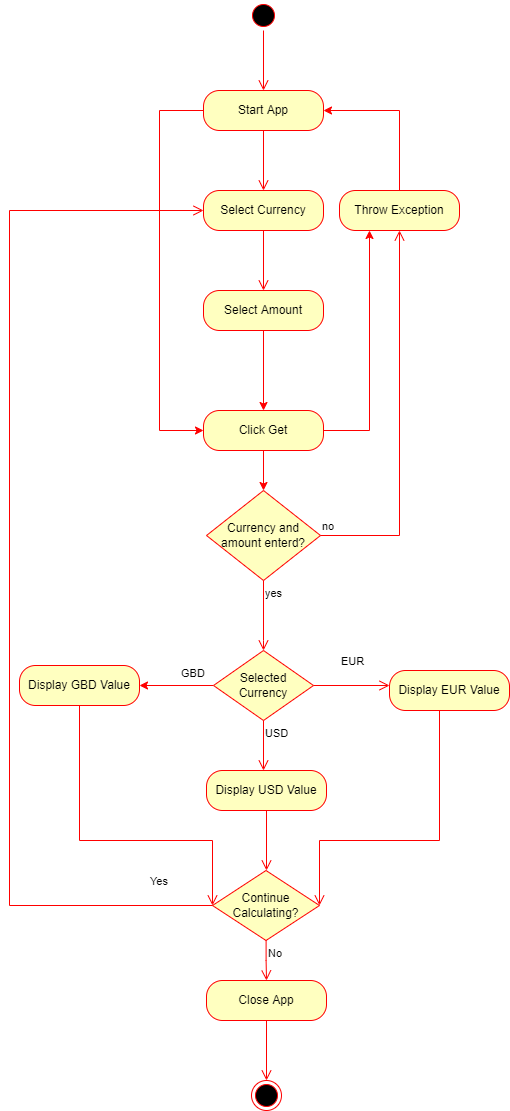

The diagram above was exported from draw.io. Its source (the exported page's mxGraphModel, read from the mxfile embedded in the PNG):
<mxGraphModel dx="2556" dy="1170" grid="1" gridSize="10" guides="1" tooltips="1" connect="1" arrows="1" fold="1" page="1" pageScale="1" pageWidth="827" pageHeight="1169" math="0" shadow="0">
  <root>
    <mxCell id="0" />
    <mxCell id="1" parent="0" />
    <mxCell id="nmDtSm5Nsdw7n5mXYW1Z-1" value="" style="ellipse;html=1;shape=startState;fillColor=#000000;strokeColor=#ff0000;" vertex="1" parent="1">
      <mxGeometry x="399" y="80" width="30" height="30" as="geometry" />
    </mxCell>
    <mxCell id="nmDtSm5Nsdw7n5mXYW1Z-2" value="" style="edgeStyle=orthogonalEdgeStyle;html=1;verticalAlign=bottom;endArrow=open;endSize=8;strokeColor=#ff0000;rounded=0;" edge="1" source="nmDtSm5Nsdw7n5mXYW1Z-1" parent="1">
      <mxGeometry relative="1" as="geometry">
        <mxPoint x="414" y="170" as="targetPoint" />
      </mxGeometry>
    </mxCell>
    <mxCell id="nmDtSm5Nsdw7n5mXYW1Z-26" style="edgeStyle=orthogonalEdgeStyle;rounded=0;orthogonalLoop=1;jettySize=auto;html=1;strokeColor=#FF0000;entryX=0;entryY=0.5;entryDx=0;entryDy=0;" edge="1" parent="1" source="nmDtSm5Nsdw7n5mXYW1Z-18" target="nmDtSm5Nsdw7n5mXYW1Z-38">
      <mxGeometry relative="1" as="geometry">
        <mxPoint x="250" y="520" as="targetPoint" />
        <Array as="points">
          <mxPoint x="310" y="190" />
          <mxPoint x="310" y="510" />
        </Array>
      </mxGeometry>
    </mxCell>
    <mxCell id="nmDtSm5Nsdw7n5mXYW1Z-18" value="Start App" style="rounded=1;whiteSpace=wrap;html=1;arcSize=40;fontColor=#000000;fillColor=#ffffc0;strokeColor=#ff0000;" vertex="1" parent="1">
      <mxGeometry x="354" y="170" width="120" height="40" as="geometry" />
    </mxCell>
    <mxCell id="nmDtSm5Nsdw7n5mXYW1Z-19" value="" style="edgeStyle=orthogonalEdgeStyle;html=1;verticalAlign=bottom;endArrow=open;endSize=8;strokeColor=#ff0000;rounded=0;" edge="1" source="nmDtSm5Nsdw7n5mXYW1Z-18" parent="1">
      <mxGeometry relative="1" as="geometry">
        <mxPoint x="414" y="270" as="targetPoint" />
      </mxGeometry>
    </mxCell>
    <mxCell id="nmDtSm5Nsdw7n5mXYW1Z-27" value="Select Currency" style="rounded=1;whiteSpace=wrap;html=1;arcSize=40;fontColor=#000000;fillColor=#ffffc0;strokeColor=#ff0000;" vertex="1" parent="1">
      <mxGeometry x="354" y="270" width="120" height="40" as="geometry" />
    </mxCell>
    <mxCell id="nmDtSm5Nsdw7n5mXYW1Z-28" value="" style="edgeStyle=orthogonalEdgeStyle;html=1;verticalAlign=bottom;endArrow=open;endSize=8;strokeColor=#ff0000;rounded=0;" edge="1" source="nmDtSm5Nsdw7n5mXYW1Z-27" parent="1">
      <mxGeometry relative="1" as="geometry">
        <mxPoint x="414" y="370" as="targetPoint" />
      </mxGeometry>
    </mxCell>
    <mxCell id="nmDtSm5Nsdw7n5mXYW1Z-39" value="" style="edgeStyle=orthogonalEdgeStyle;rounded=0;orthogonalLoop=1;jettySize=auto;html=1;strokeColor=#FF0000;" edge="1" parent="1" source="nmDtSm5Nsdw7n5mXYW1Z-32" target="nmDtSm5Nsdw7n5mXYW1Z-38">
      <mxGeometry relative="1" as="geometry" />
    </mxCell>
    <mxCell id="nmDtSm5Nsdw7n5mXYW1Z-32" value="Select Amount" style="rounded=1;whiteSpace=wrap;html=1;arcSize=40;fontColor=#000000;fillColor=#ffffc0;strokeColor=#ff0000;" vertex="1" parent="1">
      <mxGeometry x="354" y="370" width="120" height="40" as="geometry" />
    </mxCell>
    <mxCell id="nmDtSm5Nsdw7n5mXYW1Z-36" style="edgeStyle=orthogonalEdgeStyle;rounded=0;orthogonalLoop=1;jettySize=auto;html=1;entryX=1;entryY=0.5;entryDx=0;entryDy=0;strokeColor=#FF0000;" edge="1" parent="1" source="nmDtSm5Nsdw7n5mXYW1Z-34" target="nmDtSm5Nsdw7n5mXYW1Z-18">
      <mxGeometry relative="1" as="geometry">
        <Array as="points">
          <mxPoint x="550" y="190" />
        </Array>
      </mxGeometry>
    </mxCell>
    <mxCell id="nmDtSm5Nsdw7n5mXYW1Z-34" value="Throw Exception" style="rounded=1;whiteSpace=wrap;html=1;arcSize=40;fontColor=#000000;fillColor=#ffffc0;strokeColor=#ff0000;" vertex="1" parent="1">
      <mxGeometry x="490" y="270" width="120" height="40" as="geometry" />
    </mxCell>
    <mxCell id="nmDtSm5Nsdw7n5mXYW1Z-46" style="edgeStyle=orthogonalEdgeStyle;rounded=0;orthogonalLoop=1;jettySize=auto;html=1;strokeColor=#FF0000;" edge="1" parent="1" source="nmDtSm5Nsdw7n5mXYW1Z-38">
      <mxGeometry relative="1" as="geometry">
        <mxPoint x="414" y="570" as="targetPoint" />
      </mxGeometry>
    </mxCell>
    <mxCell id="nmDtSm5Nsdw7n5mXYW1Z-60" style="edgeStyle=orthogonalEdgeStyle;rounded=0;orthogonalLoop=1;jettySize=auto;html=1;entryX=0.25;entryY=1;entryDx=0;entryDy=0;strokeColor=#FF0000;" edge="1" parent="1" source="nmDtSm5Nsdw7n5mXYW1Z-38" target="nmDtSm5Nsdw7n5mXYW1Z-34">
      <mxGeometry relative="1" as="geometry" />
    </mxCell>
    <mxCell id="nmDtSm5Nsdw7n5mXYW1Z-38" value="Click Get" style="rounded=1;whiteSpace=wrap;html=1;arcSize=40;fontColor=#000000;fillColor=#ffffc0;strokeColor=#ff0000;" vertex="1" parent="1">
      <mxGeometry x="354" y="490" width="120" height="40" as="geometry" />
    </mxCell>
    <mxCell id="nmDtSm5Nsdw7n5mXYW1Z-43" value="Currency and amount enterd?" style="rhombus;whiteSpace=wrap;html=1;fillColor=#ffffc0;strokeColor=#ff0000;" vertex="1" parent="1">
      <mxGeometry x="357" y="570" width="114" height="90" as="geometry" />
    </mxCell>
    <mxCell id="nmDtSm5Nsdw7n5mXYW1Z-44" value="no" style="edgeStyle=orthogonalEdgeStyle;html=1;align=left;verticalAlign=bottom;endArrow=open;endSize=8;strokeColor=#ff0000;rounded=0;" edge="1" source="nmDtSm5Nsdw7n5mXYW1Z-43" parent="1" target="nmDtSm5Nsdw7n5mXYW1Z-34">
      <mxGeometry x="-1" relative="1" as="geometry">
        <mxPoint x="550" y="600" as="targetPoint" />
      </mxGeometry>
    </mxCell>
    <mxCell id="nmDtSm5Nsdw7n5mXYW1Z-45" value="yes" style="edgeStyle=orthogonalEdgeStyle;html=1;align=left;verticalAlign=top;endArrow=open;endSize=8;strokeColor=#ff0000;rounded=0;" edge="1" source="nmDtSm5Nsdw7n5mXYW1Z-43" parent="1">
      <mxGeometry x="-1" relative="1" as="geometry">
        <mxPoint x="414" y="730" as="targetPoint" />
        <Array as="points">
          <mxPoint x="414" y="720" />
        </Array>
      </mxGeometry>
    </mxCell>
    <mxCell id="nmDtSm5Nsdw7n5mXYW1Z-54" style="edgeStyle=orthogonalEdgeStyle;rounded=0;orthogonalLoop=1;jettySize=auto;html=1;strokeColor=#FF0000;" edge="1" parent="1" source="nmDtSm5Nsdw7n5mXYW1Z-47">
      <mxGeometry relative="1" as="geometry">
        <mxPoint x="290" y="765" as="targetPoint" />
      </mxGeometry>
    </mxCell>
    <mxCell id="nmDtSm5Nsdw7n5mXYW1Z-47" value="Selected Currency" style="rhombus;whiteSpace=wrap;html=1;fillColor=#ffffc0;strokeColor=#ff0000;" vertex="1" parent="1">
      <mxGeometry x="364" y="730" width="100" height="70" as="geometry" />
    </mxCell>
    <mxCell id="nmDtSm5Nsdw7n5mXYW1Z-48" value="EUR" style="edgeStyle=orthogonalEdgeStyle;html=1;align=left;verticalAlign=bottom;endArrow=open;endSize=8;strokeColor=#ff0000;rounded=0;" edge="1" source="nmDtSm5Nsdw7n5mXYW1Z-47" parent="1">
      <mxGeometry x="-0.3158" y="15" relative="1" as="geometry">
        <mxPoint x="540" y="765" as="targetPoint" />
        <mxPoint as="offset" />
      </mxGeometry>
    </mxCell>
    <mxCell id="nmDtSm5Nsdw7n5mXYW1Z-49" value="USD" style="edgeStyle=orthogonalEdgeStyle;html=1;align=left;verticalAlign=top;endArrow=open;endSize=8;strokeColor=#ff0000;rounded=0;" edge="1" source="nmDtSm5Nsdw7n5mXYW1Z-47" parent="1">
      <mxGeometry x="-1" relative="1" as="geometry">
        <mxPoint x="414" y="850" as="targetPoint" />
      </mxGeometry>
    </mxCell>
    <mxCell id="nmDtSm5Nsdw7n5mXYW1Z-50" value="Display EUR Value" style="rounded=1;whiteSpace=wrap;html=1;arcSize=40;fontColor=#000000;fillColor=#ffffc0;strokeColor=#ff0000;" vertex="1" parent="1">
      <mxGeometry x="540" y="750" width="120" height="40" as="geometry" />
    </mxCell>
    <mxCell id="nmDtSm5Nsdw7n5mXYW1Z-51" value="" style="edgeStyle=orthogonalEdgeStyle;html=1;verticalAlign=bottom;endArrow=open;endSize=8;strokeColor=#ff0000;rounded=0;entryX=1;entryY=0.5;entryDx=0;entryDy=0;" edge="1" source="nmDtSm5Nsdw7n5mXYW1Z-50" parent="1" target="nmDtSm5Nsdw7n5mXYW1Z-61">
      <mxGeometry relative="1" as="geometry">
        <mxPoint x="600" y="850" as="targetPoint" />
        <Array as="points">
          <mxPoint x="590" y="920" />
          <mxPoint x="470" y="920" />
        </Array>
      </mxGeometry>
    </mxCell>
    <mxCell id="nmDtSm5Nsdw7n5mXYW1Z-52" value="Display USD Value" style="rounded=1;whiteSpace=wrap;html=1;arcSize=40;fontColor=#000000;fillColor=#ffffc0;strokeColor=#ff0000;" vertex="1" parent="1">
      <mxGeometry x="357" y="850" width="120" height="40" as="geometry" />
    </mxCell>
    <mxCell id="nmDtSm5Nsdw7n5mXYW1Z-53" value="" style="edgeStyle=orthogonalEdgeStyle;html=1;verticalAlign=bottom;endArrow=open;endSize=8;strokeColor=#ff0000;rounded=0;" edge="1" source="nmDtSm5Nsdw7n5mXYW1Z-52" parent="1">
      <mxGeometry relative="1" as="geometry">
        <mxPoint x="417" y="950" as="targetPoint" />
      </mxGeometry>
    </mxCell>
    <mxCell id="nmDtSm5Nsdw7n5mXYW1Z-57" value="GBD" style="edgeStyle=orthogonalEdgeStyle;html=1;align=left;verticalAlign=top;endArrow=open;endSize=8;strokeColor=#ff0000;rounded=0;exitX=0.5;exitY=1;exitDx=0;exitDy=0;entryX=0;entryY=0.5;entryDx=0;entryDy=0;" edge="1" source="nmDtSm5Nsdw7n5mXYW1Z-58" parent="1" target="nmDtSm5Nsdw7n5mXYW1Z-61">
      <mxGeometry x="-1" y="110" relative="1" as="geometry">
        <mxPoint x="230" y="830" as="targetPoint" />
        <mxPoint x="90" y="950" as="sourcePoint" />
        <Array as="points">
          <mxPoint x="230" y="920" />
          <mxPoint x="363" y="920" />
        </Array>
        <mxPoint x="-10" y="-45" as="offset" />
      </mxGeometry>
    </mxCell>
    <mxCell id="nmDtSm5Nsdw7n5mXYW1Z-58" value="Display GBD Value" style="rounded=1;whiteSpace=wrap;html=1;arcSize=40;fontColor=#000000;fillColor=#ffffc0;strokeColor=#ff0000;" vertex="1" parent="1">
      <mxGeometry x="170" y="745" width="120" height="40" as="geometry" />
    </mxCell>
    <mxCell id="nmDtSm5Nsdw7n5mXYW1Z-61" value="Continue Calculating?" style="rhombus;whiteSpace=wrap;html=1;fillColor=#ffffc0;strokeColor=#ff0000;" vertex="1" parent="1">
      <mxGeometry x="363" y="950" width="107" height="70" as="geometry" />
    </mxCell>
    <mxCell id="nmDtSm5Nsdw7n5mXYW1Z-62" value="Yes" style="edgeStyle=orthogonalEdgeStyle;html=1;align=left;verticalAlign=bottom;endArrow=open;endSize=8;strokeColor=#ff0000;rounded=0;" edge="1" source="nmDtSm5Nsdw7n5mXYW1Z-61" parent="1" target="nmDtSm5Nsdw7n5mXYW1Z-27">
      <mxGeometry x="-0.8844" y="-15" relative="1" as="geometry">
        <mxPoint x="670" y="985" as="targetPoint" />
        <Array as="points">
          <mxPoint x="160" y="985" />
          <mxPoint x="160" y="290" />
        </Array>
        <mxPoint as="offset" />
      </mxGeometry>
    </mxCell>
    <mxCell id="nmDtSm5Nsdw7n5mXYW1Z-63" value="No" style="edgeStyle=orthogonalEdgeStyle;html=1;align=left;verticalAlign=top;endArrow=open;endSize=8;strokeColor=#ff0000;rounded=0;" edge="1" source="nmDtSm5Nsdw7n5mXYW1Z-61" parent="1">
      <mxGeometry x="-1" relative="1" as="geometry">
        <mxPoint x="417" y="1060" as="targetPoint" />
      </mxGeometry>
    </mxCell>
    <mxCell id="nmDtSm5Nsdw7n5mXYW1Z-64" value="Close App" style="rounded=1;whiteSpace=wrap;html=1;arcSize=40;fontColor=#000000;fillColor=#ffffc0;strokeColor=#ff0000;" vertex="1" parent="1">
      <mxGeometry x="357" y="1060" width="120" height="40" as="geometry" />
    </mxCell>
    <mxCell id="nmDtSm5Nsdw7n5mXYW1Z-65" value="" style="edgeStyle=orthogonalEdgeStyle;html=1;verticalAlign=bottom;endArrow=open;endSize=8;strokeColor=#ff0000;rounded=0;" edge="1" source="nmDtSm5Nsdw7n5mXYW1Z-64" parent="1">
      <mxGeometry relative="1" as="geometry">
        <mxPoint x="417" y="1160" as="targetPoint" />
      </mxGeometry>
    </mxCell>
    <mxCell id="nmDtSm5Nsdw7n5mXYW1Z-66" value="" style="ellipse;html=1;shape=endState;fillColor=#000000;strokeColor=#ff0000;" vertex="1" parent="1">
      <mxGeometry x="402" y="1160" width="30" height="30" as="geometry" />
    </mxCell>
  </root>
</mxGraphModel>